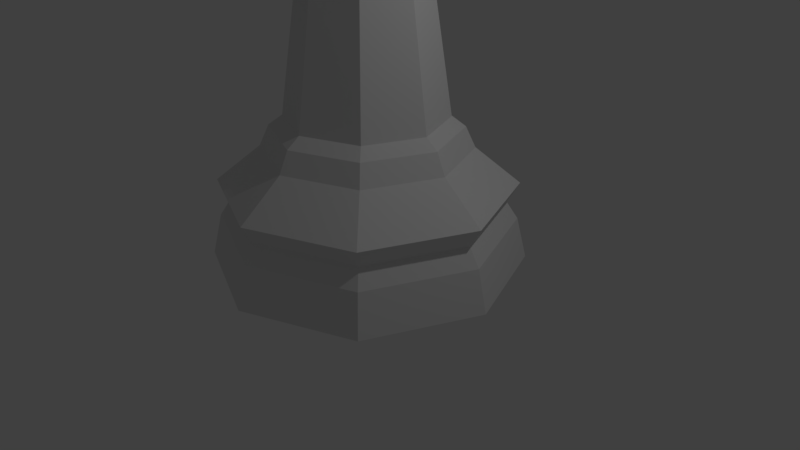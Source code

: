 # Source: LP_Chess_Bishop.blend  (saved by Blender 2.79.0; exported with 4.5.12 LTS)
import bpy
from mathutils import Matrix  # noqa: F401  (used for matrix-valued properties, if any)

bpy.ops.wm.read_factory_settings(use_empty=True)
scene = bpy.context.scene
scene.name = 'Scene'

# ---- collections
col_collection_1 = bpy.data.collections.new('Collection 1'); scene.collection.children.link(col_collection_1)

# ---- world
world_world = bpy.data.worlds.new('World'); scene.world = world_world
world_world.color = (0.05088, 0.05088, 0.05088)
world_world.use_sun_shadow = False
world_world.sun_shadow_jitter_overblur = 0.0
world_world.cycles.sampling_method = 'MANUAL'

# ---- cameras
cam_camera = bpy.data.cameras.new('Camera')
cam_camera.clip_end = 100.0
cam_camera.lens = 35.0
cam_camera.sensor_width = 32.0
cam_camera.sensor_height = 18.0
cam_camera.ortho_scale = 7.314
cam_camera.dof.focus_distance = 0.0
cam_camera.dof.aperture_fstop = 128.0

# ---- lights
light_lamp = bpy.data.lights.new('Lamp', 'POINT')
light_lamp.transmission_factor = 0.0
light_lamp.cutoff_distance = 30.0
light_lamp.energy = 100.0
light_lamp.shadow_buffer_clip_start = 1.001
light_lamp.shadow_soft_size = 0.1
light_lamp.shadow_maximum_resolution = 0.006
light_lamp.use_absolute_resolution = True

# ---- meshes
me_cube = bpy.data.meshes.new('Cube')
me_cube.from_pydata([(-0.1575, -1.0, -1.0), (-0.1575, -1.0, 1.0), (-0.1575, 1.0, -1.0), (-0.1575, 1.0, 1.0), (0.3612, -1.0, -1.0), (-0.04611, -1.0, 1.0), (0.3612, 1.0, -1.0), (-0.04611, 1.0, 1.0)], [], [(0, 1, 3, 2), (2, 3, 7, 6), (6, 7, 5, 4), (4, 5, 1, 0), (2, 6, 4, 0), (7, 3, 1, 5)])
me_cube.use_remesh_preserve_volume = False
me_cube.use_remesh_preserve_attributes = False
me_cube.use_mirror_vertex_groups = False
me_cube.update()
me_cylinder_000 = bpy.data.meshes.new('Cylinder.000')
me_cylinder_000.from_pydata([(-5.96e-08, 0.1885, 6.233), (-5.96e-08, 0.1885, 6.007), (-5.96e-08, -1.531e-07, 5.894), (0.1333, 0.1333, 6.233), (0.1333, 0.1333, 6.007), (0.1885, -1.397e-07, 6.233), (0.1885, -1.397e-07, 6.007), (0.1333, -0.1333, 6.233), (0.1333, -0.1333, 6.007), (-5.96e-08, -1.722e-07, 6.346), (-3.497e-08, -0.1885, 6.233), (-3.497e-08, -0.1885, 6.007), (-0.1333, -0.1333, 6.233), (-0.1333, -0.1333, 6.007), (-0.1885, -1.732e-07, 6.233), (-0.1885, -1.732e-07, 6.007), (-0.1333, 0.1333, 6.233), (-0.1333, 0.1333, 6.007), (5.96e-08, 0.7591, 1.588), (0.5368, 0.5368, 1.588), (0.7591, 2.831e-07, 1.588), (0.5368, -0.5368, 1.588), (-1.788e-07, -0.7591, 1.588), (-0.5368, -0.5368, 1.588), (-0.7591, 9.537e-07, 1.588), (-0.5368, 0.5368, 1.588), (0.0, 1.402, 0.5465), (0.9912, 0.9912, 0.5465), (1.402, 1.341e-07, 0.5465), (0.9912, -0.9912, 0.5465), (-4.172e-07, -1.402, 0.5465), (-0.9912, -0.9912, 0.5465), (-1.402, 1.386e-06, 0.5465), (-0.9912, 0.9912, 0.5465), (0.0, 1.292, 0.7221), (0.9134, 0.9134, 0.7221), (1.292, 1.639e-07, 0.7221), (0.9134, -0.9134, 0.7221), (-4.172e-07, -1.292, 0.7221), (-0.9134, -0.9134, 0.7221), (-1.292, 1.311e-06, 0.7221), (-0.9134, 0.9134, 0.7221), (-0.6649, -0.6649, 3.44), (0.0, 1.406, 0.9238), (-0.9403, 1.073e-06, 3.44), (0.994, 0.994, 0.9238), (-0.6649, 0.6649, 3.44), (1.406, 1.341e-07, 0.9238), (5.96e-08, 0.9403, 3.44), (0.994, -0.994, 0.9238), (0.6649, 0.6649, 3.44), (-4.172e-07, -1.406, 0.9238), (0.9403, 2.384e-07, 3.44), (-0.994, -0.994, 0.9238), (0.6649, -0.6649, 3.44), (-1.406, 1.386e-06, 0.9238), (-2.384e-07, -0.9403, 3.44), (-0.994, 0.994, 0.9238), (0.0, 1.501, 0.1281), (1.061, 1.061, 0.1281), (1.501, 8.941e-08, 0.1281), (1.061, -1.061, 0.1281), (-4.768e-07, -1.501, 0.1281), (-1.061, -1.061, 0.1281), (-1.501, 1.416e-06, 0.1281), (-1.061, 1.061, 0.1281), (0.3628, -0.3628, 3.3), (0.5131, 3.348e-07, 3.3), (0.3628, 0.3628, 3.3), (6.136e-08, 0.5131, 3.3), (-0.3628, 0.3628, 3.3), (-0.5131, 7.976e-07, 3.3), (-1.069e-07, -0.5131, 3.3), (-0.3628, -0.3628, 3.3), (-0.694, -0.694, 1.281), (-0.6285, -0.6285, 1.49), (-0.9815, 1.101e-06, 1.281), (-0.8888, 1.048e-06, 1.49), (-0.694, 0.694, 1.281), (-0.6285, 0.6285, 1.49), (5.96e-08, 0.9815, 1.281), (6.026e-08, 0.8888, 1.49), (0.694, 0.694, 1.281), (0.6285, 0.6285, 1.49), (0.9815, 2.369e-07, 1.281), (0.8888, 2.506e-07, 1.49), (0.694, -0.694, 1.281), (0.6285, -0.6285, 1.49), (-2.197e-07, -0.8888, 1.49), (-2.751e-07, -0.9815, 1.281), (0.5452, 3.36e-07, 3.896), (0.3855, 0.3855, 3.896), (-0.3855, 0.3855, 3.896), (-0.5452, 8.287e-07, 3.896), (0.3855, -0.3855, 3.896), (-0.3855, -0.3855, 3.896), (-1.101e-07, -0.5452, 3.896), (4.759e-08, 0.5452, 3.896), (0.3202, 0.3202, 5.592), (0.544, 0.544, 4.898), (0.5338, 0.5338, 4.353), (0.4528, -8.023e-08, 5.592), (0.7694, -4.708e-08, 4.898), (0.7549, -6.914e-08, 4.353), (0.3202, -0.3202, 5.592), (0.544, -0.544, 4.898), (0.5338, -0.5338, 4.353), (7.636e-09, -0.4528, 5.592), (7.927e-09, -0.7694, 4.898), (-8.8e-09, -0.7549, 4.353), (-5.96e-08, -1.341e-07, 5.894), (-0.544, -0.544, 4.898), (-0.5338, -0.5338, 4.353), (-0.4528, -8.023e-08, 5.592), (-0.7694, -4.708e-08, 4.898), (-0.7549, -6.914e-08, 4.353), (-0.544, 0.544, 4.898), (-0.5338, 0.5338, 4.353), (7.636e-09, 0.4528, 5.592), (7.927e-09, 0.7694, 4.898), (-8.8e-09, 0.7549, 4.353), (7.325e-08, 0.5987, 3.538), (6.077e-08, 0.6561, 3.735), (0.4639, 0.4639, 3.735), (0.4233, 0.4233, 3.538), (-0.4233, -0.4233, 3.538), (-0.4639, -0.4639, 3.735), (-0.6561, 8.886e-07, 3.735), (-0.5987, 8.414e-07, 3.538), (-1.152e-07, -0.5987, 3.538), (-1.416e-07, -0.6561, 3.735), (-0.4233, 0.4233, 3.538), (-0.4639, 0.4639, 3.735), (0.6561, 3.031e-07, 3.735), (0.5987, 3.093e-07, 3.538), (0.4639, -0.4639, 3.735), (0.4233, -0.4233, 3.538), (-0.1903, -0.374, 5.592), (-0.09533, -0.7213, 4.917), (0.04607, 0.5578, 5.32), (-0.1368, 0.1368, 5.765), (-0.04055, 0.436, 5.592), (-0.1663, -1.143e-07, 5.783), (-0.1855, -0.1855, 5.719), (7.685e-09, 0.5062, 5.475), (-0.3577, 0.448, 5.278), (-0.4675, -0.5453, 4.965), (7.748e-09, 0.5749, 5.324), (-0.401, -8.639e-08, 5.626), (-0.3837, 0.1669, 5.592), (-0.412, -0.09857, 5.592), (-0.3644, 0.3644, 5.455), (-0.4553, -0.4553, 5.173)], [], [(2, 1, 4), (1, 0, 3, 4), (0, 9, 3), (2, 4, 6), (4, 3, 5, 6), (3, 9, 5), (2, 6, 8), (6, 5, 7, 8), (5, 9, 7), (2, 8, 11), (8, 7, 10, 11), (7, 9, 10), (2, 11, 13), (11, 10, 12, 13), (10, 9, 12), (2, 13, 15), (13, 12, 14, 15), (12, 9, 14), (2, 15, 17), (15, 14, 16, 17), (14, 9, 16), (2, 17, 1), (17, 16, 0, 1), (16, 9, 0), (39, 31, 30, 38), (40, 32, 31, 39), (41, 33, 32, 40), (34, 26, 33, 41), (35, 27, 26, 34), (36, 28, 27, 35), (37, 29, 28, 36), (38, 30, 29, 37), (53, 39, 38, 51), (55, 40, 39, 53), (57, 41, 40, 55), (43, 34, 41, 57), (45, 35, 34, 43), (47, 36, 35, 45), (49, 37, 36, 47), (51, 38, 37, 49), (45, 82, 84, 47), (57, 78, 80, 43), (53, 74, 76, 55), (71, 73, 42, 44), (66, 67, 52, 54), (70, 71, 44, 46), (72, 66, 54, 56), (51, 89, 74, 53), (47, 84, 86, 49), (43, 80, 82, 45), (55, 76, 78, 57), (69, 70, 46, 48), (68, 69, 48, 50), (73, 72, 56, 42), (95, 126, 130, 96), (49, 86, 89, 51), (63, 31, 32, 64), (64, 32, 33, 65), (65, 33, 26, 58), (58, 26, 27, 59), (59, 27, 28, 60), (60, 28, 29, 61), (61, 29, 30, 62), (62, 30, 31, 63), (21, 20, 67, 66), (20, 19, 68, 67), (19, 18, 69, 68), (18, 25, 70, 69), (25, 24, 71, 70), (24, 23, 73, 71), (23, 22, 72, 73), (67, 68, 50, 52), (22, 88, 87, 21), (88, 89, 86, 87), (21, 87, 85, 20), (87, 86, 84, 85), (20, 85, 83, 19), (85, 84, 82, 83), (19, 83, 81, 18), (83, 82, 80, 81), (18, 81, 79, 25), (81, 80, 78, 79), (25, 79, 77, 24), (79, 78, 76, 77), (24, 77, 75, 23), (77, 76, 74, 75), (23, 75, 88, 22), (75, 74, 89, 88), (22, 21, 66, 72), (62, 63, 64, 65, 58, 59, 60, 61), (90, 103, 106, 94), (94, 135, 133, 90), (93, 127, 126, 95), (97, 122, 132, 92), (120, 119, 99, 100), (118, 110, 98), (91, 100, 103, 90), (119, 147, 139, 144, 118, 98, 99), (98, 110, 101), (97, 120, 100, 91), (99, 98, 101, 102), (100, 99, 102, 103), (103, 102, 105, 106), (101, 110, 104), (92, 117, 120, 97), (102, 101, 104, 105), (106, 105, 108, 109), (104, 110, 107), (93, 115, 117, 92), (105, 104, 107, 108), (109, 108, 111, 112), (107, 110, 143, 137), (95, 112, 115, 93), (108, 107, 137, 138, 146, 152, 111), (112, 111, 114, 115), (96, 109, 112, 95), (111, 152, 150, 113, 114), (115, 114, 116, 117), (113, 148, 149), (94, 106, 109, 96), (114, 113, 149, 151, 116), (116, 151, 145, 147, 119), (117, 116, 119, 120), (90, 133, 123, 91), (56, 54, 136, 129), (129, 136, 135, 130), (54, 52, 134, 136), (136, 134, 133, 135), (52, 50, 124, 134), (134, 124, 123, 133), (46, 44, 128, 131), (131, 128, 127, 132), (48, 46, 131, 121), (121, 131, 132, 122), (42, 56, 129, 125), (125, 129, 130, 126), (44, 42, 125, 128), (128, 125, 126, 127), (50, 48, 121, 124), (124, 121, 122, 123), (91, 123, 122, 97), (92, 132, 127, 93), (96, 130, 135, 94), (150, 148, 113), (142, 143, 110), (139, 138, 137, 143, 142, 140, 141, 144), (140, 142, 110), (144, 141, 118), (146, 145, 151, 149, 148, 150, 152), (141, 140, 110, 118), (145, 146, 138, 139, 147)])
me_cylinder_000.use_remesh_preserve_volume = False
me_cylinder_000.use_remesh_preserve_attributes = False
me_cylinder_000.use_mirror_vertex_groups = False
me_cylinder_000.update()

# ---- objects
ob_cut = bpy.data.objects.new('Cut', me_cube)
ob_lp_bishop = bpy.data.objects.new('LP_Bishop', me_cylinder_000)
ob_lamp = bpy.data.objects.new('Lamp', light_lamp)
ob_camera = bpy.data.objects.new('Camera', cam_camera)

# ---- transforms, parenting, visibility, modifiers, constraints
ob_cut.location = (-0.4046, -0.2801, 7.142)
ob_cut.rotation_euler = (0.2926, 0.01301, -0.1062)
ob_cut.scale = (1.0, 1.164, 0.7631)
ob_cut.hide_viewport = True
ob_cut.lineart.crease_threshold = 0.0
_m = ob_cut.modifiers.new('Boolean', 'BOOLEAN')
_m.operation = 'INTERSECT'
_m.solver = 'FAST'
ob_lp_bishop.location = (0.0, 0.0, -0.1644)
ob_lp_bishop.scale = (1.332, 1.332, 1.283)
ob_lp_bishop.lineart.crease_threshold = 0.0
ob_lamp.location = (4.076, 1.005, 5.904)
ob_lamp.rotation_euler = (0.6503, 0.05522, 1.866)
ob_lamp.lock_rotations_4d = False
ob_lamp.empty_display_type = 'ARROWS'
ob_lamp.color = (0.0, 0.0, 0.0, 0.0)
ob_lamp.lineart.crease_threshold = 0.0
ob_camera.location = (7.481, -6.508, 5.344)
ob_camera.rotation_euler = (1.109, 0.0, 0.8149)
ob_camera.lock_rotations_4d = False
ob_camera.empty_display_type = 'ARROWS'
ob_camera.color = (0.0, 0.0, 0.0, 0.0)
ob_camera.display_type = 'WIRE'
ob_camera.lineart.crease_threshold = 0.0

# ---- collection membership
col_collection_1.objects.link(ob_cut)
col_collection_1.objects.link(ob_lp_bishop)
col_collection_1.objects.link(ob_lamp)
col_collection_1.objects.link(ob_camera)

# ---- scene / render settings (as saved in the file)
scene.camera = ob_camera
scene.frame_start = 1; scene.frame_end = 250; scene.frame_set(0)
scene.render.engine = 'BLENDER_EEVEE_NEXT'
scene.render.resolution_percentage = 50
scene.render.dither_intensity = 0.0
scene.cycles.use_denoising = False
scene.cycles.samples = 128
scene.cycles.sampling_pattern = 'TABULATED_SOBOL'
scene.cycles.use_adaptive_sampling = False
scene.cycles.use_light_tree = False
scene.cycles.blur_glossy = 0.0
scene.cycles.sample_clamp_indirect = 0.0
scene.view_settings.view_transform = 'Standard'
bpy.context.view_layer.update()
